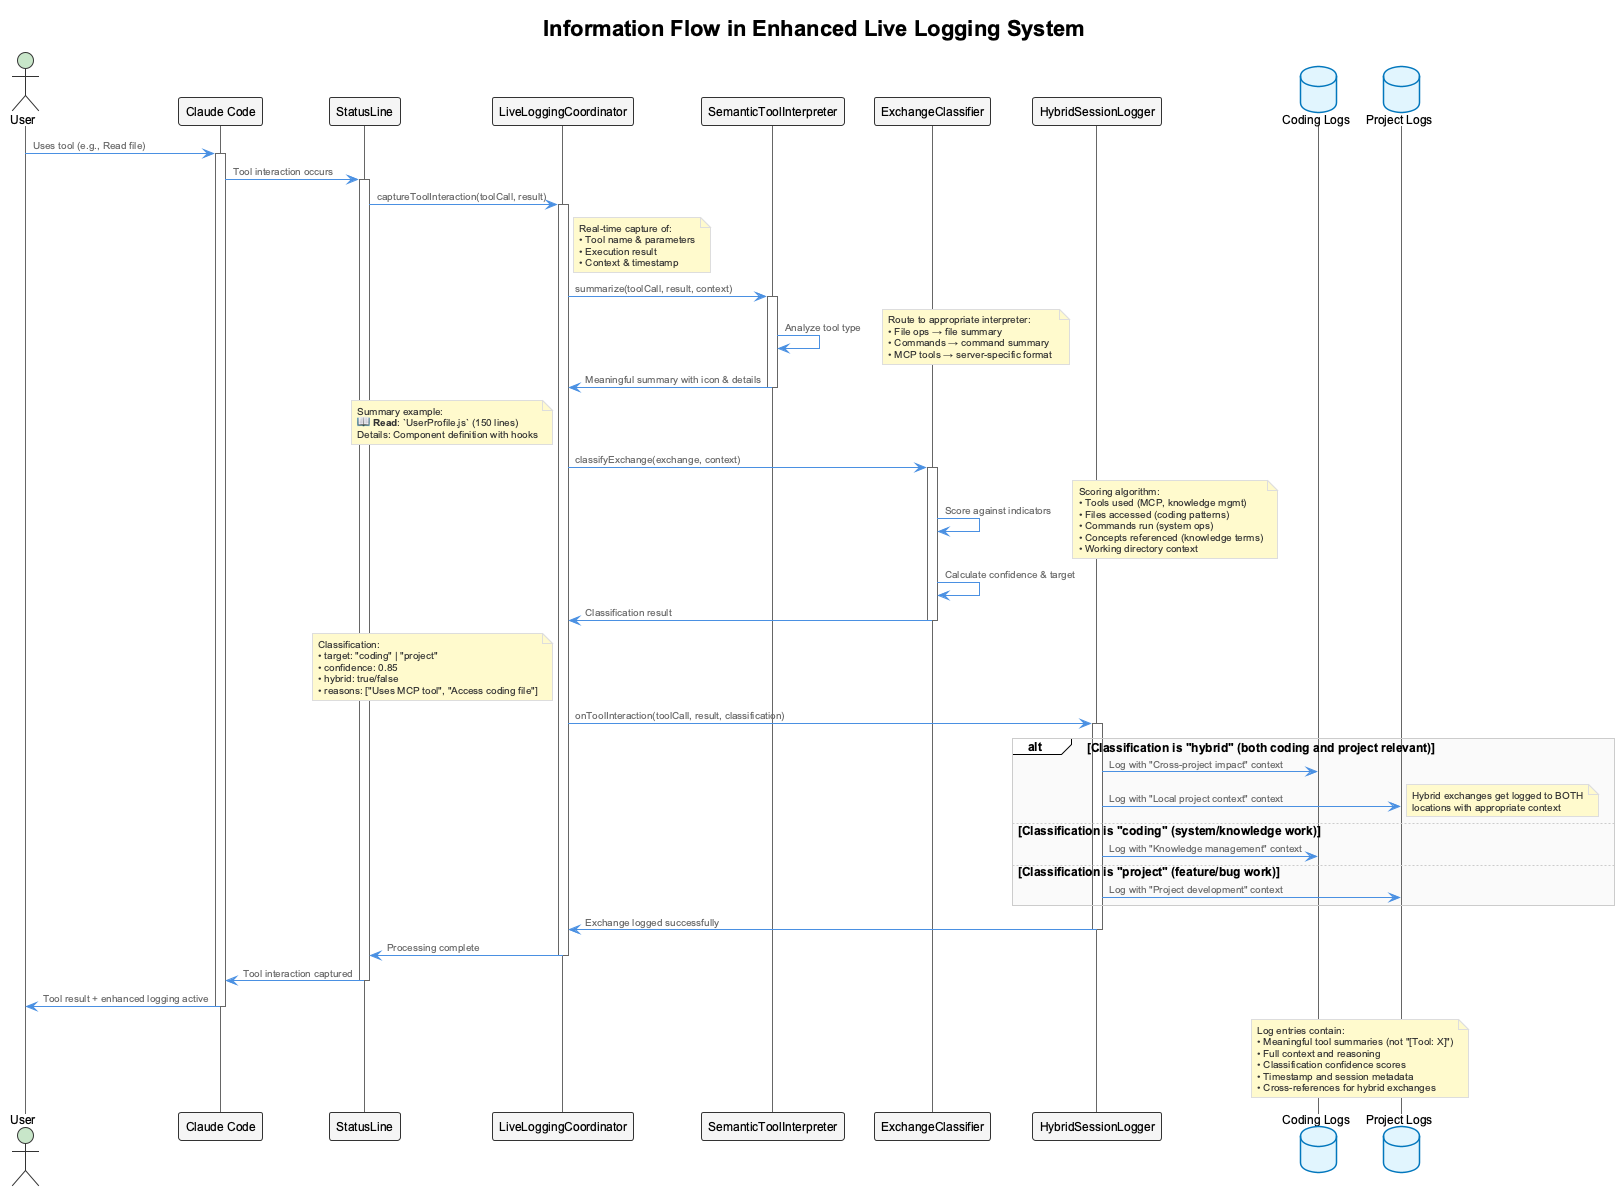

The diagram above was rendered by PlantUML. Its source (embedded in the PNG):
@startuml enhanced-logging-info-flow

!include _standard-style.puml

title Information Flow in Enhanced Live Logging System

actor User
participant "Claude Code" as Claude
participant "StatusLine" as Status  
participant "LiveLoggingCoordinator" as Coordinator
participant "SemanticToolInterpreter" as Interpreter
participant "ExchangeClassifier" as Classifier
participant "HybridSessionLogger" as Logger
database "Coding Logs" as CodingDB
database "Project Logs" as ProjectDB

User -> Claude : Uses tool (e.g., Read file)
activate Claude

Claude -> Status : Tool interaction occurs
activate Status
Status -> Coordinator : captureToolInteraction(toolCall, result)
activate Coordinator

note right of Coordinator
    Real-time capture of:
    • Tool name & parameters
    • Execution result
    • Context & timestamp
end note

Coordinator -> Interpreter : summarize(toolCall, result, context)
activate Interpreter

Interpreter -> Interpreter : Analyze tool type
note right
    Route to appropriate interpreter:
    • File ops → file summary
    • Commands → command summary  
    • MCP tools → server-specific format
end note

Interpreter -> Coordinator : Meaningful summary with icon & details
deactivate Interpreter

note left of Coordinator
    Summary example:
    📖 **Read**: `UserProfile.js` (150 lines)
    Details: Component definition with hooks
end note

Coordinator -> Classifier : classifyExchange(exchange, context)
activate Classifier

Classifier -> Classifier : Score against indicators
note right
    Scoring algorithm:
    • Tools used (MCP, knowledge mgmt)
    • Files accessed (coding patterns)
    • Commands run (system ops)
    • Concepts referenced (knowledge terms)
    • Working directory context
end note

Classifier -> Classifier : Calculate confidence & target
Classifier -> Coordinator : Classification result
deactivate Classifier

note left of Coordinator
    Classification:
    • target: "coding" | "project"  
    • confidence: 0.85
    • hybrid: true/false
    • reasons: ["Uses MCP tool", "Access coding file"]
end note

Coordinator -> Logger : onToolInteraction(toolCall, result, classification)
activate Logger

alt Classification is "hybrid" (both coding and project relevant)
    Logger -> CodingDB : Log with "Cross-project impact" context
    Logger -> ProjectDB : Log with "Local project context" context
    note right
        Hybrid exchanges get logged to BOTH
        locations with appropriate context
    end note
else Classification is "coding" (system/knowledge work)
    Logger -> CodingDB : Log with "Knowledge management" context
else Classification is "project" (feature/bug work)
    Logger -> ProjectDB : Log with "Project development" context
end

Logger -> Coordinator : Exchange logged successfully
deactivate Logger

Coordinator -> Status : Processing complete
deactivate Coordinator
Status -> Claude : Tool interaction captured
deactivate Status

Claude -> User : Tool result + enhanced logging active
deactivate Claude

note over CodingDB, ProjectDB
    Log entries contain:
    • Meaningful tool summaries (not "[Tool: X]")
    • Full context and reasoning
    • Classification confidence scores
    • Timestamp and session metadata
    • Cross-references for hybrid exchanges
end note

@enduml